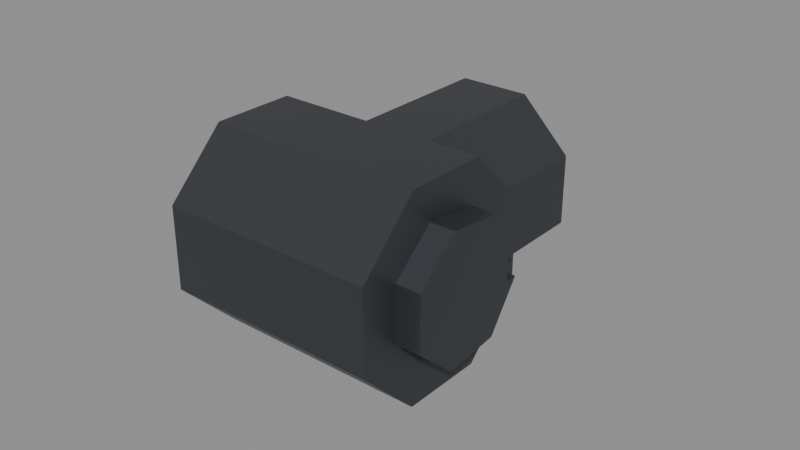 # Source: arm_wrist.blend  (saved by Blender 5.2.45; exported with 4.5.12 LTS)
import bpy
from mathutils import Matrix  # noqa: F401  (used for matrix-valued properties, if any)

bpy.ops.wm.read_factory_settings(use_empty=True)
scene = bpy.context.scene
scene.name = 'Scene'

# ---- materials (node trees are filled in below, after node groups)
mat_rover_metal = bpy.data.materials.new('rover_metal')
mat_rover_metal.diffuse_color = (0.06848, 0.07421, 0.08438, 1.0)
mat_rover_metal.roughness = 0.45
mat_rover_metal.metallic = 0.6

# ---- material node trees
mat_rover_metal.use_nodes = True; mat_rover_metal.node_tree.nodes.clear()
_N = mat_rover_metal.node_tree.nodes; _L = mat_rover_metal.node_tree.links
n0 = _N.new('ShaderNodeBsdfPrincipled'); n0.name = 'Principled BSDF'; n0.location = (-200, 100)
n0.inputs[0].default_value = (0.06848, 0.07421, 0.08438, 1.0)
n0.inputs[1].default_value = 0.6
n0.inputs[2].default_value = 0.45
n0.inputs[10].default_value = 0.005
n1 = _N.new('ShaderNodeOutputMaterial'); n1.name = 'Material Output'; n1.location = (200, 100)
_L.new(n0.outputs[0], n1.inputs[0])
n1.is_active_output = True

# ---- meshes
me_arm_wrist = bpy.data.meshes.new('arm_wrist')
me_arm_wrist.from_pydata([(0.0, 0.02163, -0.004), (0.0, 0.01136, -0.01884), (0.0, -0.006559, -0.021), (0.0, -0.02006, -0.009025), (0.0, -0.02006, 0.009025), (0.0, -0.006559, 0.021), (0.0, 0.01136, 0.01884), (0.0, 0.02163, 0.004), (0.0, 0.01763, 0.004), (0.0, 0.01763, -0.004), (0.008, 0.02163, -0.004), (0.008, 0.01136, -0.01884), (0.008, -0.006559, -0.021), (0.008, -0.02006, -0.009025), (0.008, -0.02006, 0.009025), (0.008, -0.006559, 0.021), (0.008, 0.01136, 0.01884), (0.008, 0.02163, 0.004), (0.008, 0.01763, 0.004), (0.008, 0.01763, -0.004), (-0.07, 0.01339, 0.03234), (-0.07, 0.03234, 0.01339), (-0.07, 0.03234, -0.01339), (-0.07, 0.01339, -0.03234), (-0.07, -0.01339, -0.03234), (-0.07, -0.03234, -0.01339), (-0.07, -0.03234, 0.01339), (-0.07, -0.01339, 0.03234), (0.0, 0.01339, 0.03234), (0.0, 0.03234, 0.01339), (0.0, 0.03234, -0.01339), (0.0, 0.01339, -0.03234), (0.0, -0.01339, -0.03234), (0.0, -0.03234, -0.01339), (0.0, -0.03234, 0.01339), (0.0, -0.01339, 0.03234), (-0.007284, 0.0, 0.01148), (-0.02352, 0.0, 0.02772), (-0.04648, 0.0, 0.02772), (-0.06272, 0.0, 0.01148), (-0.06272, 0.0, -0.01148), (-0.04648, 0.0, -0.02772), (-0.02352, 0.0, -0.02772), (-0.007284, 0.0, -0.01148), (-0.007284, 0.04, 0.01148), (-0.02352, 0.04, 0.02772), (-0.04648, 0.04, 0.02772), (-0.06272, 0.04, 0.01148), (-0.06272, 0.04, -0.01148), (-0.04648, 0.04, -0.02772), (-0.02352, 0.04, -0.02772), (-0.007284, 0.04, -0.01148), (-0.007284, 0.04, 0.01148), (-0.02352, 0.04, 0.02772), (-0.04648, 0.04, 0.02772), (-0.06272, 0.04, 0.01148), (-0.06272, 0.04, -0.01148), (-0.04648, 0.04, -0.02772), (-0.02352, 0.04, -0.02772), (-0.007284, 0.04, -0.01148), (-0.007284, 0.07, 0.01148), (-0.02352, 0.07, 0.02772), (-0.04648, 0.07, 0.02772), (-0.06272, 0.07, 0.01148), (-0.06272, 0.07, -0.01148), (-0.04648, 0.07, -0.02772), (-0.02352, 0.07, -0.02772), (-0.007284, 0.07, -0.01148), (-0.039, 0.07, 0.02163), (-0.05384, 0.07, 0.01136), (-0.056, 0.07, -0.006559), (-0.04402, 0.07, -0.02006), (-0.02598, 0.07, -0.02006), (-0.014, 0.07, -0.006559), (-0.01616, 0.07, 0.01136), (-0.031, 0.07, 0.02163), (-0.031, 0.07, 0.01763), (-0.039, 0.07, 0.01763), (-0.039, 0.062, 0.02163), (-0.05384, 0.062, 0.01136), (-0.056, 0.062, -0.006559), (-0.04402, 0.062, -0.02006), (-0.02598, 0.062, -0.02006), (-0.014, 0.062, -0.006559), (-0.01616, 0.062, 0.01136), (-0.031, 0.062, 0.02163), (-0.031, 0.062, 0.01763), (-0.039, 0.062, 0.01763)], [], [(10, 19, 18, 17, 16, 15, 14, 13, 12, 11), (0, 10, 11, 1), (1, 11, 12, 2), (2, 12, 13, 3), (3, 13, 14, 4), (4, 14, 15, 5), (5, 15, 16, 6), (6, 16, 17, 7), (7, 8, 18, 17), (8, 18, 19, 9), (9, 0, 10, 19), (20, 21, 22, 23, 24, 25, 26, 27), (28, 35, 34, 33, 32, 31, 30, 29), (20, 28, 29, 21), (21, 29, 30, 22), (22, 30, 31, 23), (23, 31, 32, 24), (24, 32, 33, 25), (25, 33, 34, 26), (26, 34, 35, 27), (27, 35, 28, 20), (36, 44, 45, 37), (37, 45, 46, 38), (38, 46, 47, 39), (39, 47, 48, 40), (40, 48, 49, 41), (41, 49, 50, 42), (42, 50, 51, 43), (43, 51, 44, 36), (52, 53, 54, 55, 56, 57, 58, 59), (78, 87, 86, 85, 84, 83, 82, 81, 80, 79), (52, 60, 61, 53), (53, 61, 62, 54), (54, 62, 63, 55), (55, 63, 64, 56), (56, 64, 65, 57), (57, 65, 66, 58), (58, 66, 67, 59), (59, 67, 60, 52), (68, 78, 79, 69), (69, 79, 80, 70), (70, 80, 81, 71), (71, 81, 82, 72), (72, 82, 83, 73), (73, 83, 84, 74), (74, 84, 85, 75), (75, 85, 86, 76), (76, 86, 87, 77), (77, 87, 78, 68), (67, 66, 72), (72, 66, 65), (72, 65, 71), (71, 65, 64), (67, 72, 73), (70, 71, 64), (60, 67, 73), (70, 64, 63), (60, 73, 74), (69, 70, 63), (75, 61, 74), (63, 62, 69), (61, 60, 74), (75, 76, 77), (75, 77, 68), (61, 75, 68), (61, 68, 62), (62, 68, 69)])
me_arm_wrist.materials.append(mat_rover_metal)
me_arm_wrist.update()

# ---- objects
ob_arm_wrist = bpy.data.objects.new('arm_wrist', me_arm_wrist)
ob_socket_arm_tool = bpy.data.objects.new('socket_arm_tool', None)

# ---- transforms, parenting, visibility, modifiers, constraints
ob_arm_wrist.location = (-0.09, 1.22, 0.345)
ob_socket_arm_tool.parent = ob_arm_wrist
ob_socket_arm_tool.location = (-0.035, 0.07, 0.0)
ob_socket_arm_tool.empty_display_size = 0.05

# ---- collection membership
scene.collection.objects.link(ob_arm_wrist)
scene.collection.objects.link(ob_socket_arm_tool)

# ---- scene / render settings (as saved in the file)
scene.frame_start = 1; scene.frame_end = 250; scene.frame_set(1)
scene.render.engine = 'BLENDER_EEVEE_NEXT'
scene.render.bake_bias = 0.0
scene.render.bake_samples = 0
scene.render.compositor_device = 'GPU'
scene.eevee.use_volume_custom_range = False
scene.eevee.fast_gi_thickness_near = 0.1
scene.eevee.fast_gi_thickness_far = 0.0
scene.eevee.ray_tracing_options.screen_trace_thickness = 0.1
bpy.context.view_layer.update()

# ---- added for rendering (the .blend has no active camera and no usable light): camera, sun + grey world if the file has none
cam_auto = bpy.data.cameras.new('AutoCamera')
cam_auto.lens = 50.0
cam_auto.sensor_width = 36.0
cam_auto.clip_end = 1000.0
ob_auto_camera = bpy.data.objects.new('AutoCamera', cam_auto)
scene.collection.objects.link(ob_auto_camera)
ob_auto_camera.location = (0.0640449, 1.01678, 0.493036)
ob_auto_camera.rotation_euler = (1.09748, -7.21219e-08, 0.694738)
scene.camera = ob_auto_camera
light_auto_sun = bpy.data.lights.new('AutoSun', 'SUN')
light_auto_sun.energy = 3.0
light_auto_sun.angle = 0.0523599
ob_auto_sun = bpy.data.objects.new('AutoSun', light_auto_sun)
scene.collection.objects.link(ob_auto_sun)
ob_auto_sun.rotation_euler = (0.872665, 0.174533, 0.523599)
if scene.world is None:
    world_auto = bpy.data.worlds.new('AutoWorld')
    world_auto.color = (0.3, 0.3, 0.3)
    scene.world = world_auto
bpy.context.view_layer.update()
